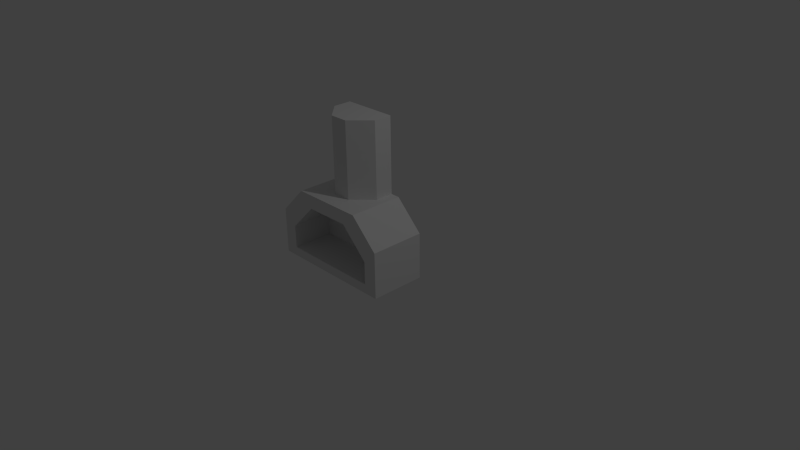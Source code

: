 # Source: fireplace.blend  (saved by Blender 2.76.0; exported with 4.5.12 LTS)
import bpy
from mathutils import Matrix  # noqa: F401  (used for matrix-valued properties, if any)

bpy.ops.wm.read_factory_settings(use_empty=True)
scene = bpy.context.scene
scene.name = 'Scene'

# ---- collections
col_collection_1 = bpy.data.collections.new('Collection 1'); scene.collection.children.link(col_collection_1)

# ---- world
world_world = bpy.data.worlds.new('World'); scene.world = world_world
world_world.color = (0.05088, 0.05088, 0.05088)
world_world.use_sun_shadow = False
world_world.sun_shadow_jitter_overblur = 0.0
world_world.cycles.sampling_method = 'MANUAL'
world_world.cycles.sample_map_resolution = 256

# ---- cameras
cam_camera = bpy.data.cameras.new('Camera')
cam_camera.clip_end = 100.0
cam_camera.lens = 35.0
cam_camera.sensor_width = 32.0
cam_camera.sensor_height = 18.0
cam_camera.ortho_scale = 7.314
cam_camera.dof.focus_distance = 0.0
cam_camera.dof.aperture_fstop = 128.0

# ---- lights
light_lamp = bpy.data.lights.new('Lamp', 'POINT')
light_lamp.transmission_factor = 0.0
light_lamp.cutoff_distance = 30.0
light_lamp.energy = 100.0
light_lamp.shadow_buffer_clip_start = 1.001
light_lamp.shadow_soft_size = 0.1
light_lamp.shadow_maximum_resolution = 0.006
light_lamp.use_absolute_resolution = True
light_lamp.cycles.use_multiple_importance_sampling = False

# ---- meshes
me_fireplace = bpy.data.meshes.new('Fireplace')
me_fireplace.from_pydata([(-5.5, 1.0, 6.0), (-5.5, 1.0, 1.5), (-5.5, 3.5, 6.0), (-5.5, 3.5, 1.5), (-4.0, 8.0, 6.0), (-4.0, 8.0, 0.0), (-7.0, 5.0, 6.0), (-7.0, 5.0, 0.0), (-3.205, 5.795, 1.5), (-2.5, 6.5, 2.727), (-2.5, 6.5, 6.0), (-3.205, 7.5, 1.5), (-2.214, 7.5, 3.225), (-2.214, 6.5, 3.225), (-7.0, 0.0, 0.0), (-7.0, 0.0, 6.0), (-3.0, 8.0, 2.0), (-1.0, 8.0, 4.0), (-3.0, 16.29, 2.0), (-1.0, 16.29, 4.0), (-3.0, 8.0, 0.0), (-3.0, 16.29, 0.0), (5.5, 1.0, 1.5), (5.5, 1.0, 6.0), (5.5, 3.5, 1.5), (3.205, 5.795, 1.5), (3.205, 7.5, 1.5), (5.5, 3.5, 6.0), (7.0, 5.0, 6.0), (7.0, 5.0, 0.0), (4.0, 8.0, 6.0), (4.0, 8.0, 0.0), (3.0, 8.0, 2.0), (3.0, 8.0, 0.0), (1.0, 8.0, 4.0), (3.0, 16.29, 0.0), (7.0, 0.0, 0.0), (2.5, 6.5, 2.727), (2.5, 6.5, 6.0), (2.214, 6.5, 3.225), (2.214, 7.5, 3.225), (7.0, 0.0, 6.0), (1.0, 16.29, 4.0), (3.0, 16.29, 2.0)], [], [(32, 43, 42, 34), (41, 15, 14, 36), (25, 37, 39, 40, 26), (29, 31, 30, 28), (13, 39, 37, 38, 10, 9), (17, 19, 18, 16), (23, 27, 24, 22), (5, 7, 6, 4), (35, 33, 31, 29, 36, 14, 7, 5, 20, 21), (9, 10, 2, 3, 8), (4, 30, 31, 33, 32, 34, 17, 16, 20, 5), (11, 12, 13, 9, 8), (34, 42, 19, 17), (0, 23, 22, 1), (38, 37, 25, 24, 27), (40, 12, 11, 26), (1, 3, 2, 0), (24, 25, 26, 11, 8, 3, 1, 22), (6, 15, 2, 10, 38, 27, 23, 0, 41, 28, 30, 4), (15, 6, 7, 14), (16, 18, 21, 20), (33, 35, 43, 32), (18, 19, 42, 43, 35, 21), (28, 41, 36, 29), (0, 2, 15, 41), (40, 39, 13, 12)])
me_fireplace.use_remesh_preserve_volume = False
me_fireplace.use_remesh_preserve_attributes = False
me_fireplace.use_mirror_vertex_groups = False
me_fireplace.update()

# ---- objects
ob_fireplace = bpy.data.objects.new('Fireplace', me_fireplace)
ob_lamp = bpy.data.objects.new('Lamp', light_lamp)
ob_camera = bpy.data.objects.new('Camera', cam_camera)

# ---- transforms, parenting, visibility, modifiers, constraints
ob_fireplace.location = (0.0, 0.0, 0.0)
ob_fireplace.rotation_euler = (1.571, 2.22e-16, 2.22e-16)
ob_fireplace.scale = (0.1206, 0.1206, 0.1206)
ob_fireplace.lineart.crease_threshold = 0.0
ob_lamp.location = (4.076, 1.005, 5.904)
ob_lamp.rotation_euler = (0.6503, 0.05522, 1.866)
ob_lamp.lock_rotations_4d = False
ob_lamp.empty_display_type = 'ARROWS'
ob_lamp.color = (0.0, 0.0, 0.0, 0.0)
ob_lamp.lineart.crease_threshold = 0.0
ob_camera.location = (7.481, -6.508, 5.344)
ob_camera.rotation_euler = (1.109, 0.01082, 0.8149)
ob_camera.lock_rotations_4d = False
ob_camera.empty_display_type = 'ARROWS'
ob_camera.color = (0.0, 0.0, 0.0, 0.0)
ob_camera.display_type = 'WIRE'
ob_camera.lineart.crease_threshold = 0.0

# ---- collection membership
col_collection_1.objects.link(ob_fireplace)
col_collection_1.objects.link(ob_lamp)
col_collection_1.objects.link(ob_camera)

# ---- scene / render settings (as saved in the file)
scene.camera = ob_camera
scene.frame_start = 1; scene.frame_end = 250; scene.frame_set(1)
scene.render.engine = 'BLENDER_EEVEE_NEXT'
scene.render.resolution_percentage = 50
scene.render.dither_intensity = 0.0
scene.cycles.use_denoising = False
scene.cycles.samples = 10
scene.cycles.sampling_pattern = 'TABULATED_SOBOL'
scene.cycles.light_sampling_threshold = 0.0
scene.cycles.use_adaptive_sampling = False
scene.cycles.use_light_tree = False
scene.cycles.blur_glossy = 0.0
scene.cycles.pixel_filter_type = 'GAUSSIAN'
scene.cycles.sample_clamp_indirect = 0.0
scene.view_settings.view_transform = 'Standard'
bpy.context.view_layer.update()

